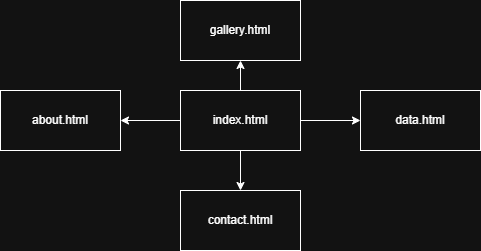

The diagram above was exported from draw.io. Its source (the exported page's mxGraphModel, read from the mxfile embedded in the PNG):
<mxGraphModel dx="766" dy="454" grid="1" gridSize="10" guides="1" tooltips="1" connect="1" arrows="1" fold="1" page="1" pageScale="1" pageWidth="827" pageHeight="1169" math="0" shadow="0">
  <root>
    <mxCell id="0" />
    <mxCell id="1" parent="0" />
    <mxCell id="tHqYJXizIBFcdJIZMwZi-6" edge="1" parent="1" source="tHqYJXizIBFcdJIZMwZi-1" style="edgeStyle=orthogonalEdgeStyle;rounded=0;orthogonalLoop=1;jettySize=auto;html=1;" target="tHqYJXizIBFcdJIZMwZi-4" value="">
      <mxGeometry relative="1" as="geometry" />
    </mxCell>
    <mxCell id="tHqYJXizIBFcdJIZMwZi-7" edge="1" parent="1" source="tHqYJXizIBFcdJIZMwZi-1" style="edgeStyle=orthogonalEdgeStyle;rounded=0;orthogonalLoop=1;jettySize=auto;html=1;" target="tHqYJXizIBFcdJIZMwZi-3" value="">
      <mxGeometry relative="1" as="geometry" />
    </mxCell>
    <mxCell id="tHqYJXizIBFcdJIZMwZi-8" edge="1" parent="1" source="tHqYJXizIBFcdJIZMwZi-1" style="edgeStyle=orthogonalEdgeStyle;rounded=0;orthogonalLoop=1;jettySize=auto;html=1;" target="tHqYJXizIBFcdJIZMwZi-5" value="">
      <mxGeometry relative="1" as="geometry" />
    </mxCell>
    <mxCell id="tHqYJXizIBFcdJIZMwZi-9" edge="1" parent="1" source="tHqYJXizIBFcdJIZMwZi-1" style="edgeStyle=orthogonalEdgeStyle;rounded=0;orthogonalLoop=1;jettySize=auto;html=1;" target="tHqYJXizIBFcdJIZMwZi-2" value="">
      <mxGeometry relative="1" as="geometry" />
    </mxCell>
    <mxCell id="tHqYJXizIBFcdJIZMwZi-1" parent="1" style="rounded=0;whiteSpace=wrap;html=1;" value="index.html" vertex="1">
      <mxGeometry height="60" width="120" x="360" y="190" as="geometry" />
    </mxCell>
    <mxCell id="tHqYJXizIBFcdJIZMwZi-2" parent="1" style="rounded=0;whiteSpace=wrap;html=1;" value="about.html" vertex="1">
      <mxGeometry height="60" width="120" x="180" y="190" as="geometry" />
    </mxCell>
    <mxCell id="tHqYJXizIBFcdJIZMwZi-3" parent="1" style="rounded=0;whiteSpace=wrap;html=1;" value="data.html" vertex="1">
      <mxGeometry height="60" width="120" x="540" y="190" as="geometry" />
    </mxCell>
    <mxCell id="tHqYJXizIBFcdJIZMwZi-4" parent="1" style="rounded=0;whiteSpace=wrap;html=1;" value="gallery.html" vertex="1">
      <mxGeometry height="60" width="120" x="360" y="100" as="geometry" />
    </mxCell>
    <mxCell id="tHqYJXizIBFcdJIZMwZi-5" parent="1" style="rounded=0;whiteSpace=wrap;html=1;" value="contact.html" vertex="1">
      <mxGeometry height="60" width="120" x="360" y="290" as="geometry" />
    </mxCell>
  </root>
</mxGraphModel>